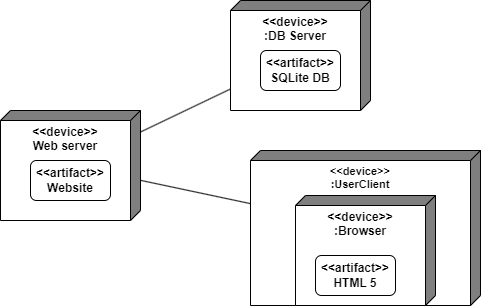

The diagram above was exported from draw.io. Its source (the exported page's mxGraphModel, read from the mxfile embedded in the PNG):
<mxGraphModel dx="1356" dy="722" grid="1" gridSize="10" guides="1" tooltips="1" connect="1" arrows="1" fold="1" page="1" pageScale="1" pageWidth="1169" pageHeight="1200" math="0" shadow="0">
  <root>
    <mxCell id="0" />
    <mxCell id="1" parent="0" />
    <mxCell id="Y0Gdx1lhaR-PjRliM8U3-7" style="rounded=0;orthogonalLoop=1;jettySize=auto;html=1;endArrow=none;endFill=0;" parent="1" source="Y0Gdx1lhaR-PjRliM8U3-1" target="Y0Gdx1lhaR-PjRliM8U3-5" edge="1">
      <mxGeometry relative="1" as="geometry" />
    </mxCell>
    <mxCell id="Y0Gdx1lhaR-PjRliM8U3-13" style="edgeStyle=none;shape=connector;rounded=0;orthogonalLoop=1;jettySize=auto;html=1;strokeColor=default;align=center;verticalAlign=middle;fontFamily=Helvetica;fontSize=11;fontColor=default;labelBackgroundColor=default;endArrow=none;endFill=0;" parent="1" source="Y0Gdx1lhaR-PjRliM8U3-1" target="Y0Gdx1lhaR-PjRliM8U3-12" edge="1">
      <mxGeometry relative="1" as="geometry" />
    </mxCell>
    <mxCell id="Y0Gdx1lhaR-PjRliM8U3-1" value="&lt;b&gt;&amp;lt;&amp;lt;device&amp;gt;&amp;gt;&lt;/b&gt;&lt;div&gt;&lt;b&gt;Web server&lt;/b&gt;&lt;/div&gt;&lt;div&gt;&lt;b&gt;&lt;br&gt;&lt;/b&gt;&lt;/div&gt;" style="verticalAlign=top;align=center;spacingTop=8;spacingLeft=2;spacingRight=12;shape=cube;size=10;direction=south;fontStyle=0;html=1;whiteSpace=wrap;textShadow=0;gradientColor=none;darkOpacity=0.5;darkOpacity2=0.5;" parent="1" vertex="1">
      <mxGeometry y="110" width="140" height="110" as="geometry" />
    </mxCell>
    <mxCell id="Y0Gdx1lhaR-PjRliM8U3-2" value="&amp;lt;&amp;lt;artifact&amp;gt;&amp;gt;&lt;div&gt;Website&lt;/div&gt;" style="rounded=1;whiteSpace=wrap;html=1;fontStyle=1" parent="1" vertex="1">
      <mxGeometry x="30" y="160" width="80" height="40" as="geometry" />
    </mxCell>
    <mxCell id="Y0Gdx1lhaR-PjRliM8U3-5" value="&lt;b&gt;&amp;lt;&amp;lt;device&amp;gt;&amp;gt;&lt;/b&gt;&lt;div&gt;&lt;b&gt;:DB Server&lt;/b&gt;&lt;/div&gt;&lt;div&gt;&lt;b&gt;&lt;br&gt;&lt;/b&gt;&lt;/div&gt;" style="verticalAlign=top;align=center;spacingTop=8;spacingLeft=2;spacingRight=12;shape=cube;size=10;direction=south;fontStyle=0;html=1;whiteSpace=wrap;textShadow=0;gradientColor=none;darkOpacity=0.5;darkOpacity2=0.5;" parent="1" vertex="1">
      <mxGeometry x="230" width="140" height="110" as="geometry" />
    </mxCell>
    <mxCell id="Y0Gdx1lhaR-PjRliM8U3-6" value="&amp;lt;&amp;lt;artifact&amp;gt;&amp;gt;&lt;div&gt;SQLite DB&lt;/div&gt;" style="rounded=1;whiteSpace=wrap;html=1;fontStyle=1" parent="1" vertex="1">
      <mxGeometry x="260" y="50" width="80" height="40" as="geometry" />
    </mxCell>
    <mxCell id="Y0Gdx1lhaR-PjRliM8U3-12" value="&lt;b&gt;&amp;lt;&amp;lt;device&amp;gt;&amp;gt;&lt;/b&gt;&lt;div&gt;&lt;b&gt;:UserClient&lt;/b&gt;&lt;/div&gt;&lt;div&gt;&lt;b&gt;&lt;br&gt;&lt;/b&gt;&lt;/div&gt;" style="verticalAlign=top;align=center;spacingTop=8;spacingLeft=2;spacingRight=12;shape=cube;size=10;direction=south;fontStyle=0;html=1;whiteSpace=wrap;textShadow=0;gradientColor=none;darkOpacity=0.5;darkOpacity2=0.5;fontFamily=Helvetica;fontSize=11;fontColor=default;labelBackgroundColor=default;" parent="1" vertex="1">
      <mxGeometry x="250" y="150" width="230" height="155" as="geometry" />
    </mxCell>
    <mxCell id="Y0Gdx1lhaR-PjRliM8U3-3" value="&lt;b&gt;&amp;lt;&amp;lt;device&amp;gt;&amp;gt;&lt;/b&gt;&lt;div&gt;&lt;b&gt;:Browser&lt;/b&gt;&lt;/div&gt;&lt;div&gt;&lt;b&gt;&lt;br&gt;&lt;/b&gt;&lt;/div&gt;" style="verticalAlign=top;align=center;spacingTop=8;spacingLeft=2;spacingRight=12;shape=cube;size=10;direction=south;fontStyle=0;html=1;whiteSpace=wrap;textShadow=0;gradientColor=none;darkOpacity=0.5;darkOpacity2=0.5;" parent="1" vertex="1">
      <mxGeometry x="295" y="195" width="140" height="110" as="geometry" />
    </mxCell>
    <mxCell id="Y0Gdx1lhaR-PjRliM8U3-4" value="&amp;lt;&amp;lt;artifact&amp;gt;&amp;gt;&lt;div&gt;HTML 5&lt;/div&gt;" style="rounded=1;whiteSpace=wrap;html=1;fontStyle=1" parent="1" vertex="1">
      <mxGeometry x="315" y="255" width="80" height="40" as="geometry" />
    </mxCell>
  </root>
</mxGraphModel>